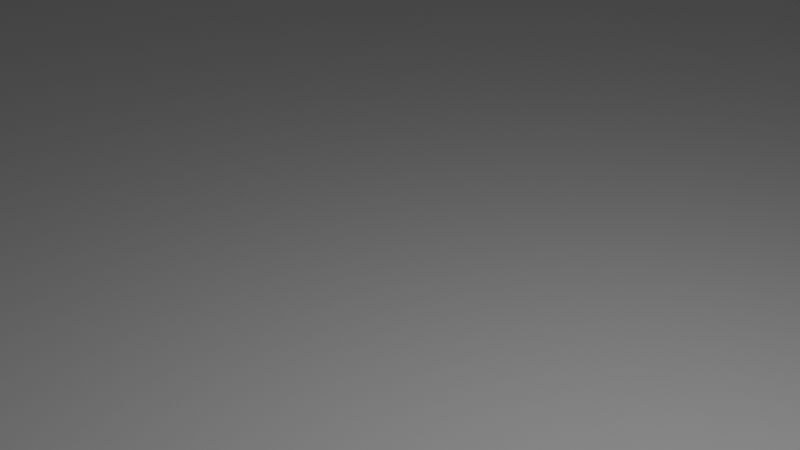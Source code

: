 # Source: Main.blend  (saved by Blender 3.0.42; exported with 4.5.12 LTS)
import bpy
from mathutils import Matrix  # noqa: F401  (used for matrix-valued properties, if any)

bpy.ops.wm.read_factory_settings(use_empty=True)
scene = bpy.context.scene
scene.name = 'Scene'

# ---- collections
col_misc = bpy.data.collections.new('Misc'); scene.collection.children.link(col_misc)
col_collection_2 = bpy.data.collections.new('Collection 2'); scene.collection.children.link(col_collection_2)

# ---- world
world_world = bpy.data.worlds.new('World'); scene.world = world_world
world_world.use_nodes = True; world_world.node_tree.nodes.clear()
_N = world_world.node_tree.nodes; _L = world_world.node_tree.links
n0 = _N.new('ShaderNodeOutputWorld'); n0.name = 'World Output'; n0.location = (300, 300)
n1 = _N.new('ShaderNodeBackground'); n1.name = 'Background'; n1.location = (10, 300)
n1.inputs[0].default_value = (0.05088, 0.05088, 0.05088, 1.0)
_L.new(n1.outputs[0], n0.inputs[0])
n0.is_active_output = True
world_world.color = (0.05088, 0.05088, 0.05088)
world_world.use_sun_shadow = False
world_world.sun_shadow_jitter_overblur = 0.0

# ---- cameras
cam_camera = bpy.data.cameras.new('Camera')
cam_camera.clip_end = 100.0
cam_camera.ortho_scale = 7.314

# ---- lights
light_light = bpy.data.lights.new('Light', 'POINT')
light_light.transmission_factor = 0.0
light_light.energy = 1000.0
light_light.shadow_soft_size = 0.1
light_light.shadow_maximum_resolution = 0.006
light_light.use_absolute_resolution = True

# ---- meshes
me_cube_001 = bpy.data.meshes.new('Cube.001')
me_cube_001.from_pydata([(-1.524, -1.0, -1.0), (-1.524, -1.0, 1.0), (-1.524, 1.0, -1.0), (-1.524, 1.0, 1.0), (1.524, -1.0, -1.0), (1.524, -1.0, 1.0), (1.524, 1.0, -1.0), (1.524, 1.0, 1.0)], [], [(0, 1, 3, 2), (2, 3, 7, 6), (6, 7, 5, 4), (4, 5, 1, 0), (2, 6, 4, 0), (7, 3, 1, 5)])
_uv = me_cube_001.uv_layers.new(name='UVMap')
_uv.uv.foreach_set('vector', [0.375, 0.0, 0.625, 0.0, 0.625, 0.25, 0.375, 0.25, 0.375, 0.25, 0.625, 0.25, 0.625, 0.5, 0.375, 0.5, 0.375, 0.5, 0.625, 0.5, 0.625, 0.75, 0.375, 0.75, 0.375, 0.75, 0.625, 0.75, 0.625, 1.0, 0.375, 1.0, 0.125, 0.5, 0.375, 0.5, 0.375, 0.75, 0.125, 0.75, 0.625, 0.5, 0.875, 0.5, 0.875, 0.75, 0.625, 0.75])
me_cube_001.use_remesh_fix_poles = True
me_cube_001.use_remesh_preserve_attributes = False
me_cube_001.update()
me_cube = bpy.data.meshes.new('Cube')
me_cube.from_pydata([(-7.0, -124.0, -7.0), (-7.0, -124.0, -1.3), (-7.0, 117.0, -7.0), (-7.0, 117.0, -1.3), (-2.7, -124.0, -1.3), (-5.7, -124.0, -3.4), (-2.7, 117.0, -1.3), (-9.0, 117.0, -7.0), (-9.0, -124.0, -7.0), (-9.0, -124.0, -1.3), (-9.0, 117.0, -1.3), (-7.0, 117.0, -13.0), (-7.0, -124.0, -13.0), (-9.0, 117.0, -13.0), (-9.0, -124.0, -13.0), (-7.0, 117.0, -14.0), (-7.0, -124.0, -14.0), (-9.0, 117.0, -14.0), (-9.0, -124.0, -14.0), (146.0, 117.0, -13.0), (146.0, -124.0, -13.0), (146.0, 117.0, -14.0), (146.0, -124.0, -14.0), (147.3, 117.0, -6.8), (147.3, -124.0, -6.8), (147.3, 117.0, -14.0), (147.3, -124.0, -14.0), (149.4, 117.0, -6.8), (149.4, -124.0, -6.8), (149.4, 117.0, -14.0), (149.4, -124.0, -14.0), (150.2, 117.0, -1.9), (150.2, -124.0, -1.9), (150.2, 117.0, -14.0), (150.2, -124.0, -14.0), (151.0, 117.0, -1.9), (151.0, -124.0, -1.9), (151.0, 117.0, -14.0), (151.0, -124.0, -14.0), (154.1, 117.0, -1.9), (154.1, -124.0, -1.9), (154.1, 117.0, -14.0), (154.1, -124.0, -14.0), (151.0, 117.0, -1.3), (151.0, -124.0, -1.3), (154.1, 117.0, -1.3), (154.1, -124.0, -1.3), (-7.0, -124.0, -3.4), (-7.0, 117.0, -3.4), (-2.7, 117.0, -3.4), (-2.7, -124.0, -3.4), (-9.0, -124.0, -3.4), (-9.0, 117.0, -3.4), (-5.7, -124.0, -7.0), (-5.7, 117.0, -7.0), (-5.7, 117.0, -3.4)], [], [(48, 2, 7, 52), (48, 3, 6, 49, 55), (49, 6, 4, 50), (50, 4, 1, 47, 5), (6, 3, 1, 4), (51, 9, 10, 52), (47, 1, 9, 51), (1, 3, 10, 9), (7, 2, 11, 13), (12, 14, 18, 16), (8, 7, 13, 14), (0, 8, 14, 12), (2, 0, 12, 11), (15, 16, 18, 17), (14, 13, 17, 18), (13, 11, 15, 17), (16, 15, 21, 22), (20, 22, 26, 24), (15, 11, 19, 21), (12, 16, 22, 20), (11, 12, 20, 19), (25, 23, 27, 29), (19, 20, 24, 23), (21, 19, 23, 25), (22, 21, 25, 26), (30, 29, 33, 34), (26, 25, 29, 30), (24, 26, 30, 28), (23, 24, 28, 27), (32, 34, 38, 36), (28, 30, 34, 32), (27, 28, 32, 31), (29, 27, 31, 33), (36, 38, 42, 40), (31, 32, 36, 35), (33, 31, 35, 37), (34, 33, 37, 38), (39, 40, 42, 41), (40, 39, 45, 46), (37, 35, 39, 41), (38, 37, 41, 42), (43, 44, 46, 45), (36, 40, 46, 44), (35, 36, 44, 43), (39, 35, 43, 45), (0, 47, 51, 8), (8, 51, 52, 7), (2, 54, 53, 0), (2, 48, 55, 54), (5, 47, 0, 53), (3, 48, 52, 10), (54, 55, 5, 53), (49, 50, 5, 55)])
_uv = me_cube.uv_layers.new(name='UVMap')
_uv.uv.foreach_set('vector', [0.5, 0.25, 0.375, 0.25, 0.375, 0.25, 0.5, 0.25, 0.5, 0.25, 0.625, 0.25, 0.625, 0.5, 0.5, 0.5, 0.5, 0.375, 0.5, 0.5, 0.625, 0.5, 0.625, 0.75, 0.5, 0.75, 0.5, 0.75, 0.625, 0.75, 0.625, 1.0, 0.5, 1.0, 0.5, 0.875, 0.625, 0.5, 0.875, 0.5, 0.875, 0.75, 0.625, 0.75, 0.5, 0.0, 0.625, 0.0, 0.625, 0.25, 0.5, 0.25, 0.5, 1.0, 0.625, 1.0, 0.625, 1.0, 0.5, 1.0, 0.875, 0.75, 0.875, 0.5, 0.875, 0.5, 0.875, 0.75, 0.375, 0.25, 0.375, 0.25, 0.375, 0.25, 0.375, 0.25, 0.375, 1.0, 0.375, 1.0, 0.375, 1.0, 0.375, 1.0, 0.375, 0.0, 0.375, 0.25, 0.375, 0.25, 0.375, 0.0, 0.375, 1.0, 0.375, 1.0, 0.375, 1.0, 0.375, 1.0, 0.125, 0.5, 0.125, 0.75, 0.125, 0.75, 0.125, 0.5, 0.125, 0.5, 0.125, 0.75, 0.125, 0.75, 0.125, 0.5, 0.375, 0.0, 0.375, 0.25, 0.375, 0.25, 0.375, 0.0, 0.375, 0.25, 0.375, 0.25, 0.375, 0.25, 0.375, 0.25, 0.125, 0.75, 0.125, 0.5, 0.125, 0.5, 0.125, 0.75, 0.375, 1.0, 0.375, 1.0, 0.375, 1.0, 0.375, 1.0, 0.375, 0.25, 0.375, 0.25, 0.375, 0.25, 0.375, 0.25, 0.375, 1.0, 0.375, 1.0, 0.375, 1.0, 0.375, 1.0, 0.125, 0.5, 0.125, 0.75, 0.125, 0.75, 0.125, 0.5, 0.375, 0.25, 0.375, 0.25, 0.375, 0.25, 0.375, 0.25, 0.125, 0.5, 0.125, 0.75, 0.125, 0.75, 0.125, 0.5, 0.375, 0.25, 0.375, 0.25, 0.375, 0.25, 0.375, 0.25, 0.125, 0.75, 0.125, 0.5, 0.125, 0.5, 0.125, 0.75, 0.125, 0.75, 0.125, 0.5, 0.125, 0.5, 0.125, 0.75, 0.125, 0.75, 0.125, 0.5, 0.125, 0.5, 0.125, 0.75, 0.375, 1.0, 0.375, 1.0, 0.375, 1.0, 0.375, 1.0, 0.125, 0.5, 0.125, 0.75, 0.125, 0.75, 0.125, 0.5, 0.375, 1.0, 0.375, 1.0, 0.375, 1.0, 0.375, 1.0, 0.375, 1.0, 0.375, 1.0, 0.375, 1.0, 0.375, 1.0, 0.125, 0.5, 0.125, 0.75, 0.125, 0.75, 0.125, 0.5, 0.375, 0.25, 0.375, 0.25, 0.375, 0.25, 0.375, 0.25, 0.375, 1.0, 0.375, 1.0, 0.375, 1.0, 0.375, 1.0, 0.125, 0.5, 0.125, 0.75, 0.125, 0.75, 0.125, 0.5, 0.375, 0.25, 0.375, 0.25, 0.375, 0.25, 0.375, 0.25, 0.125, 0.75, 0.125, 0.5, 0.125, 0.5, 0.125, 0.75, 0.125, 0.5, 0.125, 0.75, 0.125, 0.75, 0.125, 0.5, 0.125, 0.75, 0.125, 0.5, 0.125, 0.5, 0.125, 0.75, 0.375, 0.25, 0.375, 0.25, 0.375, 0.25, 0.375, 0.25, 0.125, 0.75, 0.125, 0.5, 0.125, 0.5, 0.125, 0.75, 0.125, 0.5, 0.125, 0.75, 0.125, 0.75, 0.125, 0.5, 0.375, 1.0, 0.375, 1.0, 0.375, 1.0, 0.375, 1.0, 0.125, 0.5, 0.125, 0.75, 0.125, 0.75, 0.125, 0.5, 0.375, 0.25, 0.375, 0.25, 0.375, 0.25, 0.375, 0.25, 0.375, 1.0, 0.5, 1.0, 0.5, 1.0, 0.375, 1.0, 0.375, 0.0, 0.5, 0.0, 0.5, 0.25, 0.375, 0.25, 0.375, 0.25, 0.375, 0.5, 0.375, 0.75, 0.375, 1.0, 0.375, 0.25, 0.5, 0.25, 0.5, 0.5, 0.375, 0.5, 0.5, 0.875, 0.5, 1.0, 0.375, 1.0, 0.375, 0.75, 0.625, 0.25, 0.5, 0.25, 0.5, 0.25, 0.625, 0.25, 0.375, 0.5, 0.5, 0.5, 0.5, 0.75, 0.375, 0.75, 0.5, 0.5, 0.5, 0.75, 0.5, 0.75, 0.5, 0.5])
me_cube.use_remesh_fix_poles = True
me_cube.use_remesh_preserve_attributes = False
me_cube.update()
me_cube_002 = bpy.data.meshes.new('Cube.002')
me_cube_002.from_pydata([(-5.7, -110.0, -4.3), (-5.7, -110.0, -4.1), (141.8, 72.0, -4.1), (141.8, 72.0, -4.3), (76.1, 72.0, -4.1), (124.3, 72.0, -4.3), (1.7, 72.0, -4.3), (63.8, 72.0, -4.3), (76.1, 72.0, -4.3), (124.3, 72.0, -4.1), (1.7, 72.0, -4.1), (63.8, 72.0, -4.1), (141.8, -62.6, -4.3), (141.8, -62.6, -4.1), (132.2, -110.0, -4.1), (132.2, -110.0, -4.3), (126.0, -88.37, -4.3), (131.4, -62.6, -4.1), (126.0, -88.37, -4.1), (131.4, -44.6, -4.1), (125.0, -87.7, -4.3), (125.0, -87.7, -4.1), (124.1, -86.91, -4.3), (124.1, -86.91, -4.1), (123.3, -86.0, -4.3), (123.3, -86.0, -4.1), (117.4, -80.4, -4.1), (121.4, -80.4, -4.1), (117.4, -62.6, -4.1), (121.7, -82.78, -4.1), (122.6, -85.0, -4.3), (122.6, -85.0, -4.1), (122.1, -83.92, -4.1), (121.5, -81.6, -4.1), (127.1, -88.9, -4.1), (129.4, -89.52, -4.1), (132.2, -89.6, -4.1), (128.2, -89.29, -4.1), (130.6, -89.6, -4.1), (122.1, -83.92, -4.3), (117.4, -44.6, -4.1), (121.7, -82.78, -4.3), (121.5, -81.6, -4.3), (131.4, -62.6, -4.3), (131.4, -44.6, -4.3), (121.4, -80.4, -4.3), (117.4, -80.4, -4.3), (117.4, -62.6, -4.3), (117.4, -44.6, -4.3), (127.1, -88.9, -4.3), (129.4, -89.52, -4.3), (132.2, -89.6, -4.3), (128.2, -89.29, -4.3), (130.6, -89.6, -4.3), (109.0, -82.42, -4.1), (96.8, -44.6, -4.1), (109.0, -44.6, -4.1), (96.8, -90.0, -4.1), (109.0, -90.0, -4.1), (109.0, -82.42, -4.3), (96.8, -44.6, -4.3), (109.0, -44.6, -4.3), (96.8, -90.0, -4.3), (109.0, -90.0, -4.3), (44.0, -99.0, -4.1), (3.8, -99.0, -4.1), (3.8, -31.0, -4.1), (44.0, -44.6, -4.1), (9.8, -44.6, -4.1), (9.8, -31.0, -4.1), (44.0, -99.0, -4.3), (3.8, -99.0, -4.3), (3.8, -31.0, -4.3), (44.0, -44.6, -4.3), (9.8, -44.6, -4.3), (9.8, -31.0, -4.3), (-5.7, -99.0, -4.3), (-5.7, -99.0, -4.1), (1.7, 30.7, -4.1), (3.8, 30.7, -4.1), (1.7, 30.7, -4.3), (3.8, 30.7, -4.3), (76.1, 93.7, -4.3), (63.8, 93.7, -4.3), (76.1, 93.7, -4.1), (63.8, 93.7, -4.1)], [], [(12, 3, 2, 13), (76, 0, 1, 77), (1, 0, 15, 14), (33, 27, 26, 54, 58, 57, 55, 67, 64, 65, 1, 14, 36, 38, 35, 37, 34, 18, 21, 23, 25, 31, 32, 29), (77, 1, 65), (13, 2, 9, 4, 11, 10, 78, 79, 66, 69, 68, 67, 55, 56, 40, 19, 17), (56, 54, 26, 28, 40), (63, 59, 46, 45, 42, 41, 39, 30, 24, 22, 20, 16, 49, 52, 50, 53, 51, 15, 0, 71, 70, 73, 60, 62), (71, 0, 76), (6, 7, 8, 5, 3, 12, 43, 44, 48, 61, 60, 73, 74, 75, 72, 81, 80), (59, 61, 48, 47, 46), (8, 7, 83, 82), (2, 3, 5, 9), (4, 8, 82, 84), (4, 9, 5, 8), (83, 7, 11, 85), (10, 11, 7, 6), (85, 11, 4, 84), (38, 36, 51, 53), (12, 13, 17, 43), (26, 27, 45, 46), (35, 38, 53, 50), (37, 35, 50, 52), (34, 37, 52, 49), (16, 18, 34, 49), (16, 20, 21, 18), (21, 20, 22, 23), (24, 25, 23, 22), (30, 31, 25, 24), (39, 32, 31, 30), (41, 29, 32, 39), (42, 33, 29, 41), (45, 27, 33, 42), (47, 28, 26, 46), (44, 19, 40, 48), (48, 40, 28, 47), (17, 19, 44, 43), (51, 36, 14, 15), (60, 55, 57, 62), (61, 56, 55, 60), (59, 63, 58, 54, 56, 61), (57, 58, 63, 62), (73, 67, 68, 74), (64, 67, 73, 70), (65, 64, 70, 71), (75, 69, 66, 72), (68, 69, 75, 74), (78, 10, 6, 80), (82, 83, 85, 84), (79, 81, 72, 66), (76, 77, 65, 71), (81, 79, 78, 80)])
_uv = me_cube_002.uv_layers.new(name='UVMap')
_uv.uv.foreach_set('vector', [0.0, 0.0, 0.0, 0.0, 0.0, 0.0, 0.0, 0.0, 0.0, 0.0, 0.0, 0.0, 0.0, 0.0, 0.0, 0.0, 0.0, 0.0, 0.0, 0.0, 0.0, 0.0, 0.0, 0.0, 0.0, 0.0, 0.0, 0.0, 0.0, 0.0, 0.0, 0.0, 0.0, 0.0, 0.0, 0.0, 0.0, 0.0, 0.0, 0.0, 0.0, 0.0, 0.0, 0.0, 0.0, 0.0, 0.0, 0.0, 0.0, 0.0, 0.0, 0.0, 0.0, 0.0, 0.0, 0.0, 0.0, 0.0, 0.0, 0.0, 0.0, 0.0, 0.0, 0.0, 0.0, 0.0, 0.0, 0.0, 0.0, 0.0, 0.0, 0.0, 0.0, 0.0, 0.0, 0.0, 0.0, 0.0, 0.0, 0.0, 0.0, 0.0, 0.0, 0.0, 0.0, 0.0, 0.0, 0.0, 0.0, 0.0, 0.0, 0.0, 0.0, 0.0, 0.0, 0.0, 0.0, 0.0, 0.0, 0.0, 0.0, 0.0, 0.0, 0.0, 0.0, 0.0, 0.0, 0.0, 0.0, 0.0, 0.0, 0.0, 0.0, 0.0, 0.0, 0.0, 0.0, 0.0, 0.0, 0.0, 0.0, 0.0, 0.0, 0.0, 0.0, 0.0, 0.0, 0.0, 0.0, 0.0, 0.0, 0.0, 0.0, 0.0, 0.0, 0.0, 0.0, 0.0, 0.0, 0.0, 0.0, 0.0, 0.0, 0.0, 0.0, 0.0, 0.0, 0.0, 0.0, 0.0, 0.0, 0.0, 0.0, 0.0, 0.0, 0.0, 0.0, 0.0, 0.0, 0.0, 0.0, 0.0, 0.0, 0.0, 0.0, 0.0, 0.0, 0.0, 0.0, 0.0, 0.0, 0.0, 0.0, 0.0, 0.0, 0.0, 0.0, 0.0, 0.0, 0.0, 0.0, 0.0, 0.0, 0.0, 0.0, 0.0, 0.0, 0.0, 0.0, 0.0, 0.0, 0.0, 0.0, 0.0, 0.0, 0.0, 0.0, 0.0, 0.0, 0.0, 0.0, 0.0, 0.0, 0.0, 0.0, 0.0, 0.0, 0.0, 0.0, 0.0, 0.0, 0.0, 0.0, 0.0, 0.0, 0.0, 0.0, 0.0, 0.0, 0.0, 0.0, 0.0, 0.0, 0.0, 0.0, 0.0, 0.0, 0.0, 0.5, 0.875, 0.4951, 0.875, 0.4951, 1.0, 0.5, 1.0, 0.5, 0.0, 0.4951, 0.0, 0.4951, 0.0, 0.5, 0.0, 0.5, 1.0, 0.5, 1.0, 0.4951, 1.0, 0.4951, 1.0, 0.4951, 0.0, 0.4951, 0.0, 0.5, 0.0, 0.5, 0.0, 0.5, 0.0, 0.5, 0.0, 0.4951, 0.0, 0.4951, 0.0, 0.0, 0.0, 0.0, 0.0, 0.0, 0.0, 0.0, 0.0, 0.5, 0.9129, 0.5, 0.8314, 0.4951, 0.8314, 0.4951, 0.9129, 0.4951, 0.4085, 0.5, 0.4085, 0.5, 0.25, 0.4951, 0.25, 0.5, 0.08519, 0.5, 0.08519, 0.4951, 0.08519, 0.4951, 0.08519, 0.5, 0.9243, 0.5, 0.9129, 0.4951, 0.9129, 0.4951, 0.9243, 0.5, 0.9354, 0.5, 0.9243, 0.4951, 0.9243, 0.4951, 0.9354, 0.5, 0.9462, 0.5, 0.9354, 0.4951, 0.9354, 0.4951, 0.9462, 0.4951, 0.9564, 0.5, 0.9564, 0.5, 0.9462, 0.4951, 0.9462, 0.4951, 0.9564, 0.4951, 0.9659, 0.5, 0.9659, 0.5, 0.9564, 0.5, 0.9659, 0.4951, 0.9659, 0.4951, 1.0, 0.5, 1.0, 0.4951, 0.03333, 0.5, 0.03333, 0.5, 0.0, 0.4951, 0.0, 0.4951, 0.04259, 0.5, 0.04259, 0.5, 0.03333, 0.4951, 0.03333, 0.4951, 0.05259, 0.5, 0.05259, 0.5, 0.04259, 0.4951, 0.04259, 0.4951, 0.06314, 0.5, 0.06314, 0.5, 0.05259, 0.4951, 0.05259, 0.4951, 0.07407, 0.5, 0.07407, 0.5, 0.06314, 0.4951, 0.06314, 0.4951, 0.08519, 0.5, 0.08519, 0.5, 0.07407, 0.4951, 0.07407, 0.4951, 0.25, 0.5, 0.25, 0.5, 0.08519, 0.4951, 0.08519, 0.4951, 0.25, 0.5, 0.25, 0.5, 0.25, 0.4951, 0.25, 0.4951, 0.25, 0.5, 0.25, 0.5, 0.25, 0.4951, 0.25, 0.5, 0.25, 0.5, 0.25, 0.4951, 0.25, 0.4951, 0.25, 0.4951, 0.8314, 0.5, 0.8314, 0.5, 0.8314, 0.4951, 0.8314, 0.4976, 0.25, 0.5024, 0.25, 0.5024, 0.0, 0.4976, 0.0, 0.4976, 0.5, 0.5024, 0.5, 0.5024, 0.25, 0.4976, 0.25, 0.4976, 0.7083, 0.4976, 0.75, 0.5024, 0.75, 0.5024, 0.7083, 0.5024, 0.5, 0.4976, 0.5, 0.5024, 1.0, 0.5024, 0.75, 0.4976, 0.75, 0.4976, 1.0, 0.4976, 0.5, 0.5024, 0.5, 0.5024, 0.25, 0.4976, 0.25, 0.5024, 0.75, 0.5024, 0.5, 0.4976, 0.5, 0.4976, 0.75, 0.5024, 1.0, 0.5024, 0.75, 0.4976, 0.75, 0.4976, 1.0, 0.4976, 0.25, 0.5024, 0.25, 0.5024, 0.25, 0.4976, 0.25, 0.5024, 0.25, 0.5024, 0.25, 0.4976, 0.25, 0.4976, 0.25, 0.5171, 1.0, 0.5171, 1.0, 0.516, 1.0, 0.516, 1.0, 0.516, 0.8476, 0.516, 0.872, 0.5171, 0.872, 0.5171, 0.8476, 0.5171, 1.0, 0.516, 1.0, 0.516, 1.0, 0.5171, 1.0, 0.516, 1.0, 0.5171, 1.0, 0.5171, 1.0, 0.516, 1.0, 0.516, 1.0, 0.5171, 1.0, 0.5171, 1.0, 0.516, 1.0])
me_cube_002.use_remesh_fix_poles = True
me_cube_002.use_remesh_preserve_attributes = False
me_cube_002.update()
me_cube_006 = bpy.data.meshes.new('Cube.006')
me_cube_006.from_pydata([(9.8, -44.6, -4.1), (9.8, -44.6, -4.3), (23.8, -44.6, -4.1), (23.8, -44.6, -4.3), (9.8, -98.6, 1.788e-07), (9.8, -98.6, -0.3), (23.8, -98.6, 1.788e-07), (23.8, -98.6, -0.3)], [], [(0, 2, 3, 1), (4, 5, 7, 6), (3, 2, 6, 7), (1, 3, 7, 5), (0, 1, 5, 4), (2, 0, 4, 6)])
_uv = me_cube_006.uv_layers.new(name='UVMap')
_uv.uv.foreach_set('vector', [0.0, 0.0, 0.0, 0.0, 0.0, 0.0, 0.0, 0.0, 0.0, 0.0, 0.0, 0.0, 0.0, 0.0, 0.0, 0.0, 0.0, 0.0, 0.0, 0.0, 0.0, 0.0, 0.0, 0.0, 0.0, 0.0, 0.0, 0.0, 0.0, 0.0, 0.0, 0.0, 0.0, 0.0, 0.0, 0.0, 0.0, 0.0, 0.0, 0.0, 0.0, 0.0, 0.0, 0.0, 0.0, 0.0, 0.0, 0.0])
me_cube_006.use_remesh_fix_poles = True
me_cube_006.use_remesh_preserve_attributes = False
me_cube_006.update()
me_cube_007 = bpy.data.meshes.new('Cube.007')
me_cube_007.from_pydata([(-5.7, 113.7, -7.0), (-5.7, 113.7, -6.8), (147.3, 113.7, -7.0), (147.3, 113.7, -6.8), (146.3, -117.3, -7.0), (146.3, -117.3, -6.8), (9.8, 97.0, -7.0), (9.8, 67.0, -7.0), (9.8, 97.0, -6.8), (9.8, 67.0, -6.8), (63.8, 97.0, -7.0), (23.7, 97.0, -7.0), (76.1, 97.0, -7.0), (72.5, 97.0, -7.0), (67.3, 97.0, -7.0), (117.1, 67.0, -7.0), (137.1, 67.0, -7.0), (137.1, 72.0, -7.0), (23.7, 67.0, -7.0), (63.8, 67.0, -7.0), (67.3, 67.0, -7.0), (67.3, 82.0, -7.0), (72.5, 67.0, -7.0), (63.8, 82.0, -7.0), (72.5, 82.0, -7.0), (76.1, 67.0, -7.0), (76.1, 82.0, -7.0), (117.1, 97.0, -7.0), (117.1, 72.0, -7.0), (117.1, 67.0, -6.8), (137.1, 67.0, -6.8), (137.1, 72.0, -6.8), (63.8, 97.0, -6.8), (23.7, 97.0, -6.8), (76.1, 97.0, -6.8), (72.5, 97.0, -6.8), (67.3, 97.0, -6.8), (23.7, 67.0, -6.8), (63.8, 67.0, -6.8), (67.3, 67.0, -6.8), (67.3, 82.0, -6.8), (72.5, 67.0, -6.8), (63.8, 82.0, -6.8), (72.5, 82.0, -6.8), (76.1, 67.0, -6.8), (76.1, 82.0, -6.8), (117.1, 97.0, -6.8), (117.1, 72.0, -6.8), (-5.7, 18.8, -7.0), (-5.7, 97.0, -7.0), (1.7, 49.8, -7.0), (1.7, 67.0, -7.0), (23.3, 18.8, -7.0), (23.3, 36.2, -7.0), (24.0, 49.8, -7.0), (24.0, 36.2, -7.0), (1.7, 97.0, -7.0), (1.7, 97.0, -6.8), (-5.7, 97.0, -6.8), (-5.7, 18.8, -6.8), (1.7, 49.8, -6.8), (1.7, 67.0, -6.8), (23.3, 18.8, -6.8), (23.3, 36.2, -6.8), (24.0, 49.8, -6.8), (24.0, 36.2, -6.8), (28.6, 49.8, -7.0), (29.9, 49.8, -7.0), (28.8, 49.8, -7.0), (58.2, 49.8, -7.0), (58.2, 49.8, -6.8), (28.6, 36.2, -7.0), (28.8, 33.4, -7.0), (29.9, 33.4, -7.0), (28.8, 36.2, -7.0), (29.9, 36.2, -7.0), (44.5, 49.8, -7.0), (42.6, 49.8, -7.0), (58.9, 49.8, -7.0), (58.9, 49.8, -6.8), (56.5, 49.8, -7.0), (56.5, 49.8, -6.8), (56.5, 33.4, -7.0), (58.2, 36.2, -7.0), (58.2, 33.4, -7.0), (63.3, 36.2, -7.0), (63.3, 37.5, -7.0), (63.6, 37.5, -7.0), (58.9, 36.2, -7.0), (58.2, 36.2, -6.8), (58.9, 36.2, -6.8), (58.9, 44.0, -7.0), (58.9, 44.0, -6.8), (42.6, 33.4, -7.0), (63.3, 37.5, -6.8), (42.6, 36.2, -7.0), (56.5, 36.2, -7.0), (44.5, 33.4, -7.0), (44.5, 36.2, -7.0), (63.6, 44.0, -7.0), (63.3, 44.0, -7.0), (63.3, 36.2, -6.8), (63.3, 44.0, -6.8), (63.6, 44.0, -6.8), (28.6, 49.8, -6.8), (29.9, 49.8, -6.8), (28.8, 49.8, -6.8), (63.6, 37.5, -6.8), (28.6, 36.2, -6.8), (28.8, 33.4, -6.8), (29.9, 33.4, -6.8), (28.8, 36.2, -6.8), (29.9, 36.2, -6.8), (44.5, 49.8, -6.8), (42.6, 49.8, -6.8), (42.6, 33.4, -6.8), (56.5, 33.4, -6.8), (58.2, 33.4, -6.8), (44.5, 33.4, -6.8), (42.6, 36.2, -6.8), (56.5, 36.2, -6.8), (44.5, 36.2, -6.8), (109.2, 49.8, -7.0), (109.2, 49.8, -6.8), (76.0, 36.2, -7.0), (81.7, 33.4, -7.0), (83.7, 33.4, -7.0), (81.7, 36.2, -7.0), (95.4, 33.4, -7.0), (95.4, 36.2, -7.0), (97.4, 33.4, -7.0), (83.7, 36.2, -7.0), (97.4, 36.2, -7.0), (97.4, 49.8, -7.0), (109.2, 33.4, -7.0), (109.2, 36.2, -7.0), (111.5, 36.2, -7.0), (111.5, 49.8, -7.0), (111.2, 33.4, -7.0), (111.2, 36.2, -7.0), (111.2, 49.8, -7.0), (97.4, 49.8, -6.8), (95.4, 49.8, -7.0), (76.0, 44.34, -7.0), (83.7, 49.8, -7.0), (81.7, 49.8, -7.0), (95.4, 49.8, -6.8), (76.0, 49.8, -7.0), (109.2, 36.2, -6.8), (97.4, 36.2, -6.8), (76.0, 36.2, -6.8), (81.7, 33.4, -6.8), (83.7, 33.4, -6.8), (81.7, 36.2, -6.8), (95.4, 33.4, -6.8), (95.4, 36.2, -6.8), (97.4, 33.4, -6.8), (83.7, 36.2, -6.8), (109.2, 33.4, -6.8), (111.5, 36.2, -6.8), (111.5, 49.8, -6.8), (111.2, 33.4, -6.8), (111.2, 36.2, -6.8), (111.2, 49.8, -6.8), (76.0, 44.34, -6.8), (83.7, 49.8, -6.8), (81.7, 49.8, -6.8), (76.0, 49.8, -6.8), (125.0, -117.3, -7.0), (125.0, -117.3, -6.8), (117.9, 49.5, -7.0), (117.9, 49.5, -6.8), (-5.7, -41.8, -7.0), (131.5, 49.5, -7.0), (131.5, 49.5, -6.8), (131.5, 36.0, -7.0), (131.5, 36.0, -6.8), (131.5, -68.0, -7.0), (131.5, -68.0, -6.8), (116.2, -68.0, -7.0), (116.2, -68.0, -6.8), (116.8, 36.0, -7.0), (131.5, -32.6, -7.0), (131.5, -32.6, -6.8), (116.2, -94.8, -7.0), (116.2, -94.8, -6.8), (116.8, -32.6, -7.0), (96.2, -32.6, -7.0), (96.2, -32.6, -6.8), (96.2, -41.8, -7.0), (96.2, -41.8, -6.8), (82.6, -41.8, -7.0), (82.6, -41.8, -6.8), (56.5, -94.4, -7.0), (56.5, -41.8, -7.0), (80.5, -105.4, -7.0), (58.8, -105.4, -7.0), (58.8, -94.4, -7.0), (82.6, -94.4, -7.0), (80.5, -94.4, -7.0), (125.0, -94.8, -7.0), (82.6, -68.0, -7.0), (82.6, -68.0, -6.8), (82.6, -94.4, -6.8), (-5.7, -41.8, -6.8), (125.0, -94.8, -6.8), (80.5, -94.4, -6.8), (80.5, -105.4, -6.8), (116.8, 36.0, -6.8), (58.8, -105.4, -6.8), (58.8, -94.4, -6.8), (116.8, -32.6, -6.8), (56.5, -94.4, -6.8), (56.5, -41.8, -6.8), (-5.7, -9.1, -7.0), (-5.7, 13.5, -7.0), (23.3, -9.1, -7.0), (23.3, 13.5, -7.0), (-5.7, -9.1, -6.8), (-5.7, 13.5, -6.8), (23.3, -9.1, -6.8), (23.3, 13.5, -6.8)], [], [(0, 1, 3, 2), (4, 5, 169, 168), (49, 0, 56), (71, 55, 54, 66), (143, 124, 85, 86, 87, 99), (48, 52, 217, 215), (59, 48, 215, 219), (7, 6, 11, 18), (56, 0, 2, 6), (3, 5, 4, 2), (8, 3, 1, 57), (8, 9, 37, 33), (1, 58, 57), (104, 64, 65, 108), (221, 62, 59, 219), (107, 94, 101, 150, 164, 103), (58, 1, 0, 49), (56, 6, 8, 57), (6, 7, 9, 8), (9, 7, 51, 61), (37, 18, 11, 33), (33, 11, 10, 32), (23, 19, 38, 42), (19, 18, 37, 38), (39, 20, 21, 40), (21, 23, 42, 40), (32, 10, 14, 36), (36, 14, 13, 35), (44, 25, 26, 45), (35, 13, 12, 34), (26, 24, 43, 45), (27, 28, 47, 46), (34, 12, 27, 46), (22, 20, 39, 41), (24, 22, 41, 43), (15, 25, 44, 29), (17, 16, 30, 31), (16, 15, 29, 30), (47, 28, 17, 31), (49, 56, 57, 58), (51, 50, 60, 61), (53, 52, 62, 63), (52, 48, 59, 62), (60, 50, 54, 64), (54, 55, 65, 64), (55, 53, 63, 65), (108, 71, 66, 104), (106, 68, 67, 105), (104, 66, 68, 106), (74, 71, 108, 111), (75, 73, 110, 112), (114, 77, 76, 113), (95, 75, 112, 119), (105, 67, 77, 114), (96, 98, 121, 120), (113, 76, 80, 81), (78, 79, 70, 69), (69, 70, 81, 80), (88, 83, 89, 90), (79, 78, 91, 92), (86, 85, 101, 94), (85, 88, 90, 101), (100, 102, 92, 91), (102, 100, 99, 103), (99, 87, 107, 103), (87, 86, 94, 107), (73, 72, 109, 110), (97, 93, 115, 118), (84, 82, 116, 117), (116, 82, 96, 120), (115, 93, 95, 119), (83, 84, 117, 89), (109, 72, 74, 111), (98, 97, 118, 121), (150, 124, 143, 147, 167, 164), (166, 145, 144, 165), (167, 147, 145, 166), (127, 124, 150, 153), (131, 126, 152, 157), (129, 131, 157, 155), (142, 146, 165, 144), (122, 123, 141, 133), (146, 142, 133, 141), (135, 132, 149, 148), (163, 140, 137, 160), (123, 122, 140, 163), (126, 125, 151, 152), (130, 128, 154, 156), (138, 134, 158, 161), (158, 134, 135, 148), (154, 128, 129, 155), (139, 138, 161, 162), (151, 125, 127, 153), (132, 130, 156, 149), (137, 136, 159, 160), (136, 139, 162, 159), (181, 208, 211, 186), (208, 181, 170, 171), (176, 175, 182, 183), (186, 211, 188, 187), (173, 174, 171, 170), (174, 173, 175, 176), (177, 179, 180, 178), (182, 177, 178, 183), (180, 179, 184, 185), (190, 189, 187, 188), (191, 192, 202, 201), (189, 190, 192, 191), (203, 198, 201, 202), (200, 168, 169, 205), (200, 205, 185, 184), (206, 199, 198, 203), (207, 195, 199, 206), (197, 196, 209, 210), (209, 196, 195, 207), (212, 193, 197, 210), (194, 193, 212, 213), (194, 213, 204, 172), (219, 215, 217, 221), (216, 214, 218, 220), (217, 216, 220, 221), (204, 218, 214, 172), (12, 13, 14, 10, 11, 6, 2, 4, 168, 200, 184, 179, 177, 182, 175, 173, 170, 181, 186, 187, 189, 191, 201, 198, 199, 195, 196, 197, 193, 194, 172, 214, 216, 217, 52, 53, 55, 71, 74, 72, 73, 75, 95, 93, 97, 98, 96, 82, 84, 83, 88, 85, 124, 127, 125, 126, 131, 129, 128, 130, 132, 135, 134, 138, 139, 136, 137, 140, 122, 133, 142, 144, 145, 147, 143, 99, 100, 91, 78, 69, 80, 76, 77, 67, 68, 66, 54, 50, 51, 7, 18, 19, 23, 21, 20, 22, 24, 26, 25, 15, 16, 17, 28, 27), (8, 33, 32, 36, 35, 34, 46, 47, 31, 30, 29, 44, 45, 43, 41, 39, 40, 42, 38, 37, 9, 61, 60, 64, 104, 106, 105, 114, 113, 81, 70, 79, 92, 102, 103, 164, 167, 166, 165, 146, 141, 123, 163, 160, 159, 162, 161, 158, 148, 149, 156, 154, 155, 157, 152, 151, 153, 150, 101, 90, 89, 117, 116, 120, 121, 118, 115, 119, 112, 110, 109, 111, 108, 65, 63, 62, 221, 220, 218, 204, 213, 212, 210, 209, 207, 206, 203, 202, 192, 190, 188, 211, 208, 171, 174, 176, 183, 178, 180, 185, 205, 169, 5, 3)])
_uv = me_cube_007.uv_layers.new(name='UVMap')
_uv.uv.foreach_set('vector', [0.0, 0.0, 0.0, 0.0, 0.0, 0.0, 0.0, 0.0, 0.0, 0.0, 0.0, 0.0, 0.0, 0.0, 0.0, 0.0, 0.0, 0.0, 0.0, 0.0, 0.0, 0.0, 0.0, 0.0, 0.0, 0.0, 0.0, 0.0, 0.0, 0.0, 0.0, 0.0, 0.0, 0.0, 0.0, 0.0, 0.0, 0.0, 0.0, 0.0, 0.0, 0.0, 0.0, 0.0, 0.0, 0.0, 0.0, 0.0, 0.0, 0.0, 0.0, 0.0, 0.0, 0.0, 0.5019, 0.75, 0.0, 0.0, 0.0, 0.0, 0.0, 0.0, 0.0, 0.0, 0.0, 0.0, 0.0, 0.0, 0.0, 0.0, 0.0, 0.0, 0.0, 0.0, 0.0, 0.0, 0.0, 0.0, 0.0, 0.0, 0.0, 0.0, 0.0, 0.0, 0.0, 0.0, 0.0, 0.0, 0.0, 0.0, 0.0, 0.0, 0.0, 0.0, 0.0, 0.0, 0.0, 0.0, 0.0, 0.0, 0.0, 0.0, 0.0, 0.0, 0.0, 0.0, 0.0, 0.0, 0.0, 0.0, 0.0, 0.0, 0.0, 0.0, 0.0, 0.0, 0.0, 0.0, 0.0, 0.0, 0.0, 0.0, 0.0, 0.0, 0.0, 0.0, 0.0, 0.0, 0.0, 0.0, 0.0, 0.0, 0.0, 0.0, 0.0, 0.0, 0.0, 0.0, 0.0, 0.0, 0.5014, 0.25, 0.5014, 0.5, 0.5024, 0.5, 0.5024, 0.25, 0.5014, 0.5, 0.5014, 0.75, 0.5024, 0.75, 0.5024, 0.5, 0.5024, 0.75, 0.5014, 0.75, 0.5014, 1.0, 0.5024, 1.0, 0.5024, 0.0, 0.5014, 0.0, 0.5014, 0.25, 0.5024, 0.25, 0.5024, 0.25, 0.5014, 0.25, 0.5014, 0.5, 0.5024, 0.5, 0.5014, 0.625, 0.5014, 0.75, 0.5024, 0.75, 0.5024, 0.625, 0.5014, 0.75, 0.5014, 1.0, 0.5024, 1.0, 0.5024, 0.75, 0.5024, 0.625, 0.5014, 0.625, 0.5014, 0.625, 0.5024, 0.625, 0.5014, 0.625, 0.5014, 0.625, 0.5024, 0.625, 0.5024, 0.625, 0.5024, 0.5, 0.5014, 0.5, 0.5014, 0.5, 0.5024, 0.5, 0.5024, 0.5, 0.5014, 0.5, 0.5014, 0.5, 0.5024, 0.5, 0.5024, 0.625, 0.5014, 0.625, 0.5014, 0.625, 0.5024, 0.625, 0.5024, 0.5, 0.5014, 0.5, 0.5014, 0.5, 0.5024, 0.5, 0.5014, 0.625, 0.5014, 0.625, 0.5024, 0.625, 0.5024, 0.625, 0.5014, 0.5, 0.5014, 0.625, 0.5024, 0.625, 0.5024, 0.5, 0.5024, 0.5, 0.5014, 0.5, 0.5014, 0.5, 0.5024, 0.5, 0.5014, 0.625, 0.5014, 0.625, 0.5024, 0.625, 0.5024, 0.625, 0.5014, 0.625, 0.5014, 0.625, 0.5024, 0.625, 0.5024, 0.625, 0.5014, 0.625, 0.5014, 0.625, 0.5024, 0.625, 0.5024, 0.625, 0.5014, 0.625, 0.5014, 0.625, 0.5024, 0.625, 0.5024, 0.625, 0.5014, 0.625, 0.5014, 0.625, 0.5024, 0.625, 0.5024, 0.625, 0.5024, 0.625, 0.5014, 0.625, 0.5014, 0.625, 0.5024, 0.625, 0.5014, 0.4391, 0.5014, 0.5, 0.5024, 0.5, 0.5024, 0.4391, 0.5014, 0.6589, 0.5014, 0.75, 0.5024, 0.75, 0.5024, 0.6589, 0.5014, 0.75, 0.5014, 0.75, 0.5024, 0.75, 0.5024, 0.75, 0.5014, 0.75, 0.5014, 0.75, 0.5024, 0.75, 0.5024, 0.75, 0.5024, 0.75, 0.5014, 0.75, 0.5014, 0.75, 0.5024, 0.75, 0.5014, 0.75, 0.5014, 0.75, 0.5024, 0.75, 0.5024, 0.75, 0.5014, 0.75, 0.5014, 0.75, 0.5024, 0.75, 0.5024, 0.75, 0.5024, 0.75, 0.5014, 0.75, 0.5014, 0.75, 0.5024, 0.75, 0.5024, 0.75, 0.5014, 0.75, 0.5014, 0.75, 0.5024, 0.75, 0.5024, 0.75, 0.5014, 0.75, 0.5014, 0.75, 0.5024, 0.75, 0.5014, 0.75, 0.5014, 0.75, 0.5024, 0.75, 0.5024, 0.75, 0.5014, 0.75, 0.5014, 0.75, 0.5024, 0.75, 0.5024, 0.75, 0.5024, 0.75, 0.5014, 0.75, 0.5014, 0.75, 0.5024, 0.75, 0.5014, 0.75, 0.5014, 0.75, 0.5024, 0.75, 0.5024, 0.75, 0.5024, 0.75, 0.5014, 0.75, 0.5014, 0.75, 0.5024, 0.75, 0.5014, 0.75, 0.5014, 0.75, 0.5024, 0.75, 0.5024, 0.75, 0.5024, 0.75, 0.5014, 0.75, 0.5014, 0.75, 0.5024, 0.75, 0.5014, 0.75, 0.5024, 0.75, 0.5024, 0.75, 0.5014, 0.75, 0.5014, 0.75, 0.5024, 0.75, 0.5024, 0.75, 0.5014, 0.75, 0.5014, 0.75, 0.5014, 0.75, 0.5024, 0.75, 0.5024, 0.75, 0.5024, 0.75, 0.5014, 0.75, 0.5014, 0.75, 0.5024, 0.75, 0.5014, 0.75, 0.5014, 0.75, 0.5024, 0.75, 0.5024, 0.75, 0.5014, 0.75, 0.5014, 0.75, 0.5024, 0.75, 0.5024, 0.75, 0.5014, 0.75, 0.5024, 0.75, 0.5024, 0.75, 0.5014, 0.75, 0.5024, 0.75, 0.5014, 0.75, 0.5014, 0.75, 0.5024, 0.75, 0.5014, 0.75, 0.5014, 0.75, 0.5024, 0.75, 0.5024, 0.75, 0.5014, 0.75, 0.5014, 0.75, 0.5024, 0.75, 0.5024, 0.75, 0.5014, 0.75, 0.5014, 0.75, 0.5024, 0.75, 0.5024, 0.75, 0.5014, 0.75, 0.5014, 0.75, 0.5024, 0.75, 0.5024, 0.75, 0.5014, 0.75, 0.5014, 0.75, 0.5024, 0.75, 0.5024, 0.75, 0.5024, 0.75, 0.5014, 0.75, 0.5014, 0.75, 0.5024, 0.75, 0.5024, 0.75, 0.5014, 0.75, 0.5014, 0.75, 0.5024, 0.75, 0.5014, 0.75, 0.5014, 0.75, 0.5024, 0.75, 0.5024, 0.75, 0.5024, 0.75, 0.5014, 0.75, 0.5014, 0.75, 0.5024, 0.75, 0.5014, 0.75, 0.5014, 0.75, 0.5024, 0.75, 0.5024, 0.75, 0.5024, 0.75, 0.5014, 0.75, 0.5014, 0.75, 0.5014, 0.75, 0.5024, 0.75, 0.5024, 0.75, 0.5024, 0.75, 0.5014, 0.75, 0.5014, 0.75, 0.5024, 0.75, 0.5024, 0.75, 0.5014, 0.75, 0.5014, 0.75, 0.5024, 0.75, 0.5014, 0.75, 0.5014, 0.75, 0.5024, 0.75, 0.5024, 0.75, 0.5014, 0.75, 0.5014, 0.75, 0.5024, 0.75, 0.5024, 0.75, 0.5014, 0.75, 0.5014, 0.75, 0.5024, 0.75, 0.5024, 0.75, 0.5014, 0.75, 0.5024, 0.75, 0.5024, 0.75, 0.5014, 0.75, 0.5014, 0.75, 0.5024, 0.75, 0.5024, 0.75, 0.5014, 0.75, 0.5024, 0.75, 0.5014, 0.75, 0.5014, 0.75, 0.5024, 0.75, 0.5014, 0.75, 0.5014, 0.75, 0.5024, 0.75, 0.5024, 0.75, 0.5024, 0.75, 0.5014, 0.75, 0.5014, 0.75, 0.5024, 0.75, 0.5024, 0.75, 0.5014, 0.75, 0.5014, 0.75, 0.5024, 0.75, 0.5014, 0.75, 0.5014, 0.75, 0.5024, 0.75, 0.5024, 0.75, 0.5014, 0.75, 0.5014, 0.75, 0.5024, 0.75, 0.5024, 0.75, 0.5014, 0.75, 0.5014, 0.75, 0.5024, 0.75, 0.5024, 0.75, 0.5024, 0.75, 0.5014, 0.75, 0.5014, 0.75, 0.5024, 0.75, 0.5024, 0.75, 0.5014, 0.75, 0.5014, 0.75, 0.5024, 0.75, 0.5014, 0.75, 0.5014, 0.75, 0.5024, 0.75, 0.5024, 0.75, 0.5024, 0.75, 0.5014, 0.75, 0.5014, 0.75, 0.5024, 0.75, 0.5014, 0.75, 0.5014, 0.75, 0.5024, 0.75, 0.5024, 0.75, 0.5014, 0.75, 0.5014, 0.75, 0.5024, 0.75, 0.5024, 0.75, 0.5014, 0.75, 0.5014, 0.75, 0.5024, 0.75, 0.5024, 0.75, 0.499, 0.25, 0.5, 0.25, 0.5, 0.0, 0.499, 0.0, 0.5, 0.25, 0.499, 0.25, 0.499, 0.25, 0.5, 0.25, 0.5, 0.5, 0.499, 0.5, 0.499, 0.75, 0.5, 0.75, 0.499, 0.0, 0.5, 0.0, 0.5, 0.0, 0.499, 0.0, 0.499, 0.5, 0.5, 0.5, 0.5, 0.25, 0.499, 0.25, 0.5, 0.5, 0.499, 0.5, 0.499, 0.5, 0.5, 0.5, 0.499, 0.75, 0.499, 1.0, 0.5, 1.0, 0.5, 0.75, 0.499, 0.75, 0.499, 0.75, 0.5, 0.75, 0.5, 0.75, 0.5, 1.0, 0.499, 1.0, 0.499, 1.0, 0.5, 1.0, 0.5, 0.0, 0.499, 0.0, 0.499, 0.0, 0.5, 0.0, 0.499, 0.0, 0.5, 0.0, 0.5, 0.0, 0.499, 0.0, 0.499, 0.0, 0.5, 0.0, 0.5, 0.0, 0.499, 0.0, 0.505, 0.0, 0.504, 0.0, 0.499, 0.0, 0.5, 0.0, 0.499, 1.0, 0.499, 1.0, 0.5, 1.0, 0.5, 1.0, 0.499, 1.0, 0.5, 1.0, 0.5, 1.0, 0.499, 1.0, 0.505, 0.0, 0.504, 0.0, 0.504, 0.0, 0.505, 0.0, 0.5025, 0.0, 0.5015, 0.0, 0.504, 0.0, 0.505, 0.0, 0.5015, 0.0, 0.5015, 0.0, 0.5025, 0.0, 0.5025, 0.0, 0.5025, 0.0, 0.5015, 0.0, 0.5015, 0.0, 0.5025, 0.0, 0.5025, 0.0, 0.5015, 0.0, 0.5015, 0.0, 0.5025, 0.0, 0.5015, 0.0, 0.5015, 0.0, 0.5025, 0.0, 0.5025, 0.0, 0.5015, 0.0, 0.5025, 0.0, 0.5025, 0.0, 0.5015, 0.0, 0.5019, 0.75, 0.5019, 0.75, 0.5019, 0.75, 0.5019, 0.75, 0.5019, 0.75, 0.5019, 0.75, 0.5019, 0.75, 0.5019, 0.75, 0.5019, 0.75, 0.5019, 0.75, 0.5019, 0.75, 0.5019, 0.75, 0.5025, 0.0, 0.5019, 0.75, 0.5019, 0.75, 0.5015, 0.0, 0.5014, 0.5, 0.5014, 0.5, 0.5014, 0.5, 0.5014, 0.5, 0.0, 0.0, 0.0, 0.0, 0.0, 0.0, 0.0, 0.0, 0.499, 1.0, 0.499, 1.0, 0.499, 1.0, 0.499, 1.0, 0.499, 0.75, 0.499, 0.75, 0.499, 0.5, 0.499, 0.5, 0.499, 0.25, 0.499, 0.25, 0.499, 0.0, 0.499, 0.0, 0.499, 0.0, 0.499, 0.0, 0.499, 0.0, 0.504, 0.0, 0.504, 0.0, 0.5015, 0.0, 0.5015, 0.0, 0.5015, 0.0, 0.5015, 0.0, 0.5015, 0.0, 0.5015, 0.0, 0.5019, 0.75, 0.5019, 0.75, 0.0, 0.0, 0.5014, 0.75, 0.5014, 0.75, 0.0, 0.0, 0.5014, 0.75, 0.5014, 0.75, 0.5014, 0.75, 0.5014, 0.75, 0.5014, 0.75, 0.5014, 0.75, 0.5014, 0.75, 0.5014, 0.75, 0.5014, 0.75, 0.5014, 0.75, 0.5014, 0.75, 0.5014, 0.75, 0.5014, 0.75, 0.5014, 0.75, 0.0, 0.0, 0.5014, 0.75, 0.5014, 0.75, 0.5014, 0.75, 0.5014, 0.75, 0.5014, 0.75, 0.5014, 0.75, 0.5014, 0.75, 0.5014, 0.75, 0.5014, 0.75, 0.5014, 0.75, 0.5014, 0.75, 0.5014, 0.75, 0.5014, 0.75, 0.5014, 0.75, 0.5014, 0.75, 0.5014, 0.75, 0.5014, 0.75, 0.5014, 0.75, 0.5014, 0.75, 0.5014, 0.75, 0.5014, 0.75, 0.5014, 0.75, 0.0, 0.0, 0.5014, 0.75, 0.5014, 0.75, 0.5014, 0.75, 0.5014, 0.75, 0.5014, 0.75, 0.5014, 0.75, 0.5014, 0.75, 0.5014, 0.75, 0.5014, 0.75, 0.5014, 0.75, 0.0, 0.0, 0.5014, 0.75, 0.5014, 0.75, 0.5014, 1.0, 0.0, 0.0, 0.5014, 1.0, 0.5014, 0.75, 0.5014, 0.625, 0.5014, 0.625, 0.5014, 0.625, 0.5014, 0.625, 0.5014, 0.625, 0.5014, 0.625, 0.5014, 0.625, 0.5014, 0.625, 0.5014, 0.625, 0.5014, 0.625, 0.5014, 0.625, 0.5014, 0.5, 0.0, 0.0, 0.5024, 0.25, 0.5024, 0.5, 0.5024, 0.5, 0.5024, 0.5, 0.5024, 0.5, 0.5024, 0.5, 0.5024, 0.625, 0.5024, 0.625, 0.5024, 0.625, 0.5024, 0.625, 0.5024, 0.625, 0.5024, 0.625, 0.5024, 0.625, 0.5024, 0.625, 0.5024, 0.625, 0.5024, 0.625, 0.5024, 0.625, 0.5024, 0.75, 0.0, 0.0, 0.5024, 0.75, 0.5024, 0.6589, 0.5024, 0.75, 0.0, 0.0, 0.5024, 0.75, 0.5024, 0.75, 0.5024, 0.75, 0.5024, 0.75, 0.5024, 0.75, 0.5024, 0.75, 0.5024, 0.75, 0.5024, 0.75, 0.5024, 0.75, 0.5024, 0.75, 0.0, 0.0, 0.5024, 0.75, 0.5024, 0.75, 0.5024, 0.75, 0.5024, 0.75, 0.5024, 0.75, 0.5024, 0.75, 0.5024, 0.75, 0.5024, 0.75, 0.5024, 0.75, 0.5024, 0.75, 0.5024, 0.75, 0.5024, 0.75, 0.5024, 0.75, 0.5024, 0.75, 0.5024, 0.75, 0.5024, 0.75, 0.5024, 0.75, 0.5024, 0.75, 0.5024, 0.75, 0.5024, 0.75, 0.5024, 0.75, 0.5024, 0.75, 0.0, 0.0, 0.5024, 0.75, 0.5024, 0.75, 0.5024, 0.75, 0.5024, 0.75, 0.5024, 0.75, 0.5024, 0.75, 0.5024, 0.75, 0.5024, 0.75, 0.5024, 0.75, 0.5024, 0.75, 0.5024, 0.75, 0.5024, 0.75, 0.5024, 0.75, 0.5024, 0.75, 0.0, 0.0, 0.5024, 0.75, 0.5024, 0.75, 0.0, 0.0, 0.5019, 0.75, 0.5019, 0.75, 0.5019, 0.75, 0.5025, 0.0, 0.5025, 0.0, 0.5025, 0.0, 0.5025, 0.0, 0.5025, 0.0, 0.5025, 0.0, 0.505, 0.0, 0.505, 0.0, 0.5, 0.0, 0.5, 0.0, 0.5, 0.0, 0.5, 0.0, 0.5, 0.0, 0.5, 0.25, 0.5, 0.25, 0.5, 0.5, 0.5, 0.5, 0.5, 0.75, 0.5, 0.75, 0.5, 1.0, 0.5, 1.0, 0.5, 1.0, 0.0, 0.0, 0.0, 0.0, 0.0, 0.0])
me_cube_007.use_remesh_fix_poles = True
me_cube_007.use_remesh_preserve_attributes = False
me_cube_007.update()
me_cube_014 = bpy.data.meshes.new('Cube.014')
me_cube_014.from_pydata([(-5.7, 97.0, -7.0), (1.7, 97.0, -7.0), (1.7, 97.0, -6.8), (-5.7, 97.0, -6.8), (-5.7, 30.7, -4.3), (1.7, 30.7, -4.3), (1.7, 30.7, -4.1), (-5.7, 30.7, -4.1), (-5.7, -99.0, -4.3), (3.0, -99.0, -4.3), (3.0, -99.0, -4.1), (-5.7, -99.0, -4.1), (3.0, 30.7, -4.3), (3.0, 30.7, -4.1)], [], [(0, 3, 2, 1), (7, 4, 8, 11), (2, 3, 7, 6), (1, 2, 6, 5), (3, 0, 4, 7), (0, 1, 5, 4), (8, 9, 10, 11), (4, 5, 9, 8), (6, 7, 11, 10), (12, 13, 10, 9), (9, 5, 12), (5, 6, 13, 12), (6, 10, 13)])
_uv = me_cube_014.uv_layers.new(name='UVMap')
_uv.uv.foreach_set('vector', [0.5014, 0.4391, 0.5024, 0.4391, 0.5024, 0.5, 0.5014, 0.5, 0.5024, 0.4391, 0.5014, 0.4391, 0.5014, 0.4391, 0.5024, 0.4391, 0.5024, 0.5, 0.5024, 0.4391, 0.5024, 0.4391, 0.5024, 0.5, 0.5014, 0.5, 0.5024, 0.5, 0.5024, 0.5, 0.5014, 0.5, 0.5024, 0.4391, 0.5014, 0.4391, 0.5014, 0.4391, 0.5024, 0.4391, 0.5014, 0.4391, 0.5014, 0.5, 0.5014, 0.5, 0.5014, 0.4391, 0.5014, 0.4391, 0.5014, 0.5, 0.5024, 0.5, 0.5024, 0.4391, 0.5014, 0.4391, 0.5014, 0.5, 0.5014, 0.5, 0.5014, 0.4391, 0.5024, 0.5, 0.5024, 0.4391, 0.5024, 0.4391, 0.5024, 0.5, 0.5014, 0.5, 0.5024, 0.5, 0.5024, 0.5, 0.5014, 0.5, 0.5014, 0.5, 0.5014, 0.5, 0.5014, 0.5, 0.5014, 0.5, 0.5024, 0.5, 0.5024, 0.5, 0.5014, 0.5, 0.5024, 0.5, 0.5024, 0.5, 0.5024, 0.5])
me_cube_014.use_remesh_fix_poles = True
me_cube_014.use_remesh_preserve_attributes = False
me_cube_014.update()

# ---- objects
ob_light = bpy.data.objects.new('Light', light_light)
ob_camera = bpy.data.objects.new('Camera', cam_camera)
ob_streetlevel = bpy.data.objects.new('StreetLevel', None)
ob_cut = bpy.data.objects.new('Cut', None)
ob_cube = bpy.data.objects.new('Cube', me_cube_001)
ob_floorl = bpy.data.objects.new('FloorL', None)
ob_floore = bpy.data.objects.new('FloorE', None)
ob_floort = bpy.data.objects.new('FloorT', None)
ob_cube_001 = bpy.data.objects.new('Cube.001', me_cube)
ob_cube_002 = bpy.data.objects.new('Cube.002', me_cube_002)
ob_cube_003 = bpy.data.objects.new('Cube.003', me_cube_006)
ob_cube_004 = bpy.data.objects.new('Cube.004', me_cube_006)
ob_cube_005 = bpy.data.objects.new('Cube.005', me_cube_007)
ob_cube_006 = bpy.data.objects.new('Cube.006', me_cube_014)

# ---- transforms, parenting, visibility, modifiers, constraints
ob_light.location = (4.076, 1.005, 5.904)
ob_light.rotation_euler = (0.6503, 0.05522, 1.866)
ob_light.lock_rotations_4d = False
ob_light.empty_display_type = 'ARROWS'
ob_light.color = (0.0, 0.0, 0.0, 0.0)
ob_light.lineart.crease_threshold = 0.0
ob_camera.location = (7.359, -6.926, 4.958)
ob_camera.rotation_euler = (1.109, 0.0, 0.8149)
ob_camera.lock_rotations_4d = False
ob_camera.empty_display_type = 'ARROWS'
ob_camera.color = (0.0, 0.0, 0.0, 0.0)
ob_camera.display_type = 'WIRE'
ob_camera.lineart.crease_threshold = 0.0
ob_streetlevel.location = (0.9267, -8.286, 0.0)
ob_streetlevel.scale = (59.35, 59.35, 59.35)
ob_streetlevel.empty_display_type = 'IMAGE'
ob_streetlevel.empty_display_size = 5.0
ob_streetlevel.use_empty_image_alpha = True
ob_streetlevel.color = (1.0, 1.0, 1.0, 0.2)
ob_cut.location = (2.143, 1.566e-09, 16.03)
ob_cut.rotation_euler = (1.571, 0.0006593, 8.858e-11)
ob_cut.scale = (32.8, 32.8, 32.8)
ob_cut.empty_display_type = 'IMAGE'
ob_cut.empty_display_size = 5.0
ob_cut.use_empty_image_alpha = True
ob_cut.color = (1.0, 1.0, 1.0, 0.2)
ob_cube.location = (4.185, 3.255e-07, -11.73)
ob_floorl.location = (2.356, -4.346, -3.852)
ob_floorl.rotation_euler = (0.0, -0.0, 3.142)
ob_floorl.scale = (-50.08, -50.08, -50.08)
ob_floorl.empty_display_type = 'IMAGE'
ob_floorl.empty_display_size = 5.0
ob_floorl.use_empty_image_alpha = True
ob_floorl.color = (1.0, 1.0, 1.0, 0.2)
ob_floore.location = (13.9, -3.344, -3.833)
ob_floore.scale = (48.95, 48.95, 48.95)
ob_floore.empty_display_type = 'IMAGE'
ob_floore.empty_display_size = 5.0
ob_floore.use_empty_image_alpha = True
ob_floore.color = (1.0, 1.0, 1.0, 0.3417)
ob_floort.location = (2.023, -3.655, 0.0)
ob_floort.scale = (52.96, 52.96, 52.96)
ob_floort.empty_display_type = 'IMAGE'
ob_floort.empty_display_size = 5.0
ob_floort.use_empty_image_alpha = True
ob_floort.color = (1.0, 1.0, 1.0, 0.2)
ob_cube_001.location = (-70.0, 0.0, 0.0)
ob_cube_002.location = (-70.0, 0.0, 0.0)
ob_cube_003.location = (-70.0, 0.0, 0.0)
ob_cube_004.location = (37.6, 0.0, 0.0)
ob_cube_005.location = (-70.0, 0.0, 0.0)
ob_cube_006.location = (-70.0, 0.0, 0.0)

# ---- collection membership
col_misc.objects.link(ob_light)
col_misc.objects.link(ob_camera)
col_misc.objects.link(ob_streetlevel)
col_misc.objects.link(ob_cut)
col_misc.objects.link(ob_cube)
col_misc.objects.link(ob_floorl)
col_misc.objects.link(ob_floore)
col_misc.objects.link(ob_floort)
col_collection_2.objects.link(ob_cube_001)
col_collection_2.objects.link(ob_cube_002)
col_collection_2.objects.link(ob_cube_003)
col_collection_2.objects.link(ob_cube_004)
col_collection_2.objects.link(ob_cube_005)
col_collection_2.objects.link(ob_cube_006)

# ---- scene / render settings (as saved in the file)
scene.camera = ob_camera
scene.frame_start = 1; scene.frame_end = 250; scene.frame_set(1)
scene.render.engine = 'BLENDER_EEVEE_NEXT'
scene.cycles.sampling_pattern = 'TABULATED_SOBOL'
scene.cycles.use_light_tree = False
scene.view_settings.view_transform = 'Filmic'
bpy.context.view_layer.update()
